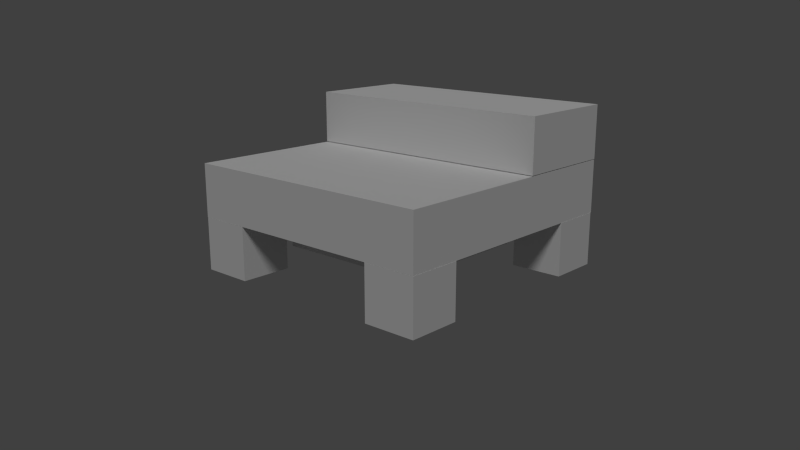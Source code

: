 # Source: table.blend  (saved by Blender 2.79.0; exported with 4.5.12 LTS)
import bpy
from mathutils import Matrix  # noqa: F401  (used for matrix-valued properties, if any)

bpy.ops.wm.read_factory_settings(use_empty=True)
scene = bpy.context.scene
scene.name = 'Scene'

# ---- collections
col_collection_1_001 = bpy.data.collections.new('Collection 1.001'); scene.collection.children.link(col_collection_1_001)
col_collection_2 = bpy.data.collections.new('Collection 2'); scene.collection.children.link(col_collection_2)
col_collection_4 = bpy.data.collections.new('Collection 4'); scene.collection.children.link(col_collection_4)

# ---- materials (node trees are filled in below, after node groups)
mat_material_001 = bpy.data.materials.new('Material.001')
mat_material_001.alpha_threshold = 0.0
mat_material_001.use_transparent_shadow = False
mat_material_001.roughness = 0.5
mat_material = bpy.data.materials.new('Material')
mat_material.alpha_threshold = 0.0
mat_material.use_transparent_shadow = False
mat_material.roughness = 0.5
mat_phobos_inertial = bpy.data.materials.new('phobos_inertial')
mat_phobos_inertial.alpha_threshold = 0.0
mat_phobos_inertial.use_transparent_shadow = False
mat_phobos_inertial.diffuse_color = (1.0, 0.18, 0.0, 1.0)
mat_phobos_inertial.roughness = 0.5

# ---- material node trees

# ---- world
world_world = bpy.data.worlds.new('World'); scene.world = world_world
world_world.color = (0.05088, 0.05088, 0.05088)
world_world.use_sun_shadow = False
world_world.sun_shadow_jitter_overblur = 0.0
world_world.cycles.sampling_method = 'NONE'
world_world.cycles.sample_map_resolution = 256

# ---- cameras
cam_camera = bpy.data.cameras.new('Camera')
cam_camera.clip_end = 100.0
cam_camera.lens = 35.0
cam_camera.sensor_width = 32.0
cam_camera.sensor_height = 18.0
cam_camera.display_size = 2.0
cam_camera.dof.focus_distance = 0.0
cam_camera.dof.aperture_fstop = 128.0
cam_camera.dof.aperture_blades = 6

# ---- lights
light_sun_001 = bpy.data.lights.new('Sun.001', 'SUN')
light_sun_001.transmission_factor = 0.0
light_sun_001.angle = 0.1993
light_sun_001.energy = 1.0
light_sun_001.shadow_buffer_clip_start = 0.5
light_sun_001.shadow_soft_size = 0.1
light_sun_001.shadow_cascade_max_distance = 1000.0

# ---- meshes
me_upper_mesh = bpy.data.meshes.new('upper_mesh')
me_upper_mesh.from_pydata([(-0.1, -0.25, -0.05), (-0.1, -0.25, 0.05), (-0.1, 0.25, -0.05), (-0.1, 0.25, 0.05), (0.1, -0.25, -0.05), (0.1, -0.25, 0.05), (0.1, 0.25, -0.05), (0.1, 0.25, 0.05)], [], [(0, 1, 3, 2), (2, 3, 7, 6), (6, 7, 5, 4), (4, 5, 1, 0), (2, 6, 4, 0), (7, 3, 1, 5)])
_uv = me_upper_mesh.uv_layers.new(name='UVMap')
_uv.uv.foreach_set('vector', [0.525, 0.4728, 0.525, 0.1368, 0.189, 0.1368, 0.189, 0.4728, 0.4919, 0.4728, 0.4919, 0.1368, 0.1559, 0.1368, 0.1559, 0.4728, 0.525, 0.4728, 0.525, 0.1368, 0.861, 0.1368, 0.861, 0.4728, 0.4919, 0.4728, 0.4919, 0.1368, 0.8278, 0.1368, 0.8278, 0.4728, 0.4919, 0.5149, 0.1559, 0.5149, 0.1559, 0.8509, 0.4919, 0.8509, 0.4919, 0.5149, 0.8278, 0.5149, 0.8278, 0.8509, 0.4919, 0.8509])
me_upper_mesh.materials.append(mat_material_001)
me_upper_mesh.use_remesh_preserve_volume = False
me_upper_mesh.use_remesh_preserve_attributes = False
me_upper_mesh.use_mirror_vertex_groups = False
me_upper_mesh.update()
me_table_visual_mesh = bpy.data.meshes.new('table_visual_mesh')
me_table_visual_mesh.from_pydata([(-0.2499, 0.1493, -0.1246), (-0.2499, 0.1493, -0.0246), (-0.2499, 0.2493, -0.1246), (-0.2499, 0.2493, -0.0246), (-0.1499, 0.1493, -0.1246), (-0.1499, 0.1493, -0.0246), (-0.1499, 0.2493, -0.1246), (-0.1499, 0.2493, -0.0246), (-0.2499, -0.2502, -0.1246), (-0.2499, -0.2502, -0.0246), (-0.2499, -0.1502, -0.1246), (-0.2499, -0.1502, -0.0246), (-0.1499, -0.2502, -0.1246), (-0.1499, -0.2502, -0.0246), (-0.1499, -0.1502, -0.1246), (-0.1499, -0.1502, -0.0246), (0.1481, -0.2502, -0.1246), (0.1481, -0.2502, -0.0246), (0.1481, -0.1502, -0.1246), (0.1481, -0.1502, -0.0246), (0.2481, -0.2502, -0.1246), (0.2481, -0.2502, -0.0246), (0.2481, -0.1502, -0.1246), (0.2481, -0.1502, -0.0246), (0.1481, 0.1493, -0.1246), (0.1481, 0.1493, -0.0246), (0.1481, 0.2493, -0.1246), (0.1481, 0.2493, -0.0246), (0.2481, 0.1493, -0.1246), (0.2481, 0.1493, -0.0246), (0.2481, 0.2493, -0.1246), (0.2481, 0.2493, -0.0246), (-0.2497, -0.2498, -0.02442), (-0.2497, -0.2498, 0.07558), (-0.2497, 0.2502, -0.02442), (-0.2497, 0.2502, 0.07558), (0.2503, -0.2498, -0.02442), (0.2503, -0.2498, 0.07558), (0.2503, 0.2502, -0.02442), (0.2503, 0.2502, 0.07558)], [], [(0, 1, 3, 2), (2, 3, 7, 6), (6, 7, 5, 4), (4, 5, 1, 0), (2, 6, 4, 0), (7, 3, 1, 5), (8, 9, 11, 10), (10, 11, 15, 14), (14, 15, 13, 12), (12, 13, 9, 8), (10, 14, 12, 8), (15, 11, 9, 13), (16, 17, 19, 18), (18, 19, 23, 22), (22, 23, 21, 20), (20, 21, 17, 16), (18, 22, 20, 16), (23, 19, 17, 21), (24, 25, 27, 26), (26, 27, 31, 30), (30, 31, 29, 28), (28, 29, 25, 24), (26, 30, 28, 24), (31, 27, 25, 29), (32, 33, 35, 34), (34, 35, 39, 38), (38, 39, 37, 36), (36, 37, 33, 32), (34, 38, 36, 32), (39, 35, 33, 37)])
_uv = me_table_visual_mesh.uv_layers.new(name='UVMap')
_uv.uv.foreach_set('vector', [0.7383, 0.5017, 0.7383, 0.6647, 0.9013, 0.6647, 0.9013, 0.5017, 0.09794, 0.5017, 0.09794, 0.6647, 0.2609, 0.6647, 0.2609, 0.5017, 0.9013, 0.5017, 0.9013, 0.6647, 0.7383, 0.6647, 0.7383, 0.5017, 0.2609, 0.5017, 0.2609, 0.6647, 0.09794, 0.6647, 0.09794, 0.5017, 0.09794, 0.9049, 0.2609, 0.9049, 0.2609, 0.7419, 0.09794, 0.7419, 0.2609, 0.9049, 0.09794, 0.9049, 0.09794, 0.7419, 0.2609, 0.7419, 0.08736, 0.5017, 0.08736, 0.6647, 0.2503, 0.6647, 0.2503, 0.5017, 0.09794, 0.5017, 0.09794, 0.6647, 0.2609, 0.6647, 0.2609, 0.5017, 0.2503, 0.5017, 0.2503, 0.6647, 0.08736, 0.6647, 0.08736, 0.5017, 0.2609, 0.5017, 0.2609, 0.6647, 0.09794, 0.6647, 0.09794, 0.5017, 0.09794, 0.254, 0.2609, 0.254, 0.2609, 0.09098, 0.09794, 0.09098, 0.2609, 0.254, 0.09794, 0.254, 0.09794, 0.09098, 0.2609, 0.09098, 0.08736, 0.5017, 0.08736, 0.6647, 0.2503, 0.6647, 0.2503, 0.5017, 0.7466, 0.5017, 0.7466, 0.6647, 0.9096, 0.6647, 0.9096, 0.5017, 0.2503, 0.5017, 0.2503, 0.6647, 0.08736, 0.6647, 0.08736, 0.5017, 0.9096, 0.5017, 0.9096, 0.6647, 0.7466, 0.6647, 0.7466, 0.5017, 0.7466, 0.254, 0.9096, 0.254, 0.9096, 0.09098, 0.7466, 0.09098, 0.9096, 0.254, 0.7466, 0.254, 0.7466, 0.09098, 0.9096, 0.09098, 0.7383, 0.5017, 0.7383, 0.6647, 0.9013, 0.6647, 0.9013, 0.5017, 0.7466, 0.5017, 0.7466, 0.6647, 0.9096, 0.6647, 0.9096, 0.5017, 0.9013, 0.5017, 0.9013, 0.6647, 0.7383, 0.6647, 0.7383, 0.5017, 0.9096, 0.5017, 0.9096, 0.6647, 0.7466, 0.6647, 0.7466, 0.5017, 0.7466, 0.9049, 0.9096, 0.9049, 0.9096, 0.7419, 0.7466, 0.7419, 0.9096, 0.9049, 0.7466, 0.9049, 0.7466, 0.7419, 0.9096, 0.7419, 0.08787, 0.665, 0.08787, 0.828, 0.9028, 0.828, 0.9028, 0.665, 0.09833, 0.665, 0.09833, 0.828, 0.9132, 0.828, 0.9132, 0.665, 0.9028, 0.665, 0.9028, 0.828, 0.08787, 0.828, 0.08787, 0.665, 0.9132, 0.665, 0.9132, 0.828, 0.09833, 0.828, 0.09833, 0.665, 0.09833, 0.9064, 0.9132, 0.9064, 0.9132, 0.0915, 0.09833, 0.0915, 0.9132, 0.9064, 0.09833, 0.9064, 0.09833, 0.0915, 0.9132, 0.0915])
me_table_visual_mesh.materials.append(mat_material)
me_table_visual_mesh.use_remesh_preserve_volume = False
me_table_visual_mesh.use_remesh_preserve_attributes = False
me_table_visual_mesh.use_mirror_vertex_groups = False
me_table_visual_mesh.update()
me_cube_003 = bpy.data.meshes.new('Cube.003')
me_cube_003.from_pydata([(-0.015, -0.015, -0.015), (-0.015, -0.015, 0.015), (-0.015, 0.015, -0.015), (-0.015, 0.015, 0.015), (0.015, -0.015, -0.015), (0.015, -0.015, 0.015), (0.015, 0.015, -0.015), (0.015, 0.015, 0.015)], [], [(0, 1, 3, 2), (2, 3, 7, 6), (6, 7, 5, 4), (4, 5, 1, 0), (2, 6, 4, 0), (7, 3, 1, 5)])
me_cube_003.materials.append(mat_phobos_inertial)
me_cube_003.use_remesh_preserve_volume = False
me_cube_003.use_remesh_preserve_attributes = False
me_cube_003.use_mirror_vertex_groups = False
me_cube_003.update()
me_cube_001 = bpy.data.meshes.new('Cube.001')
me_cube_001.from_pydata([(-0.015, -0.015, -0.015), (-0.015, -0.015, 0.015), (-0.015, 0.015, -0.015), (-0.015, 0.015, 0.015), (0.015, -0.015, -0.015), (0.015, -0.015, 0.015), (0.015, 0.015, -0.015), (0.015, 0.015, 0.015)], [], [(0, 1, 3, 2), (2, 3, 7, 6), (6, 7, 5, 4), (4, 5, 1, 0), (2, 6, 4, 0), (7, 3, 1, 5)])
me_cube_001.materials.append(mat_phobos_inertial)
me_cube_001.use_remesh_preserve_volume = False
me_cube_001.use_remesh_preserve_attributes = False
me_cube_001.use_mirror_vertex_groups = False
me_cube_001.update()
me_cube_002 = bpy.data.meshes.new('Cube.002')
me_cube_002.from_pydata([(-0.05, -0.25, -0.05), (-0.05, -0.25, 0.05), (-0.05, 0.25, -0.05), (-0.05, 0.25, 0.05), (0.05, -0.25, -0.05), (0.05, -0.25, 0.05), (0.05, 0.25, -0.05), (0.05, 0.25, 0.05)], [], [(0, 1, 3, 2), (2, 3, 7, 6), (6, 7, 5, 4), (4, 5, 1, 0), (2, 6, 4, 0), (7, 3, 1, 5)])
me_cube_002.materials.append(mat_material_001)
me_cube_002.use_remesh_preserve_volume = False
me_cube_002.use_remesh_preserve_attributes = False
me_cube_002.use_mirror_vertex_groups = False
me_cube_002.update()
me_cube = bpy.data.meshes.new('Cube')
me_cube.from_pydata([(-0.2501, -0.2502, -0.1001), (-0.2501, -0.2502, 0.1001), (-0.2501, 0.2502, -0.1001), (-0.2501, 0.2502, 0.1001), (0.2501, -0.2502, -0.1001), (0.2501, -0.2502, 0.1001), (0.2501, 0.2502, -0.1001), (0.2501, 0.2502, 0.1001)], [], [(0, 1, 3, 2), (2, 3, 7, 6), (6, 7, 5, 4), (4, 5, 1, 0), (2, 6, 4, 0), (7, 3, 1, 5)])
me_cube.materials.append(mat_material)
me_cube.use_remesh_preserve_volume = False
me_cube.use_remesh_preserve_attributes = False
me_cube.use_mirror_vertex_groups = False
me_cube.update()
arm_armature = bpy.data.armatures.new('Armature')  # bones are not reproduced
arm_armature_001 = bpy.data.armatures.new('Armature.001')  # bones are not reproduced

# ---- objects
ob_camera = bpy.data.objects.new('Camera', cam_camera)
ob_table = bpy.data.objects.new('table', arm_armature)
ob_upper = bpy.data.objects.new('upper', arm_armature_001)
ob_upper_visual = bpy.data.objects.new('upper_visual', me_upper_mesh)
ob_table_visual = bpy.data.objects.new('table_visual', me_table_visual_mesh)
ob_sun = bpy.data.objects.new('Sun', light_sun_001)
ob_inertial_upper_visual = bpy.data.objects.new('inertial_upper_visual', me_cube_003)
ob_inertial_table_visual = bpy.data.objects.new('inertial_table_visual', me_cube_001)
ob_upper_visual_000 = bpy.data.objects.new('upper_visual.000', me_cube_002)
ob_table_visual_000 = bpy.data.objects.new('table_visual.000', me_cube)

# ---- transforms, parenting, visibility, modifiers, constraints
ob_camera.location = (-1.156, -1.048, 0.5096)
ob_camera.rotation_euler = (1.302, -5.057e-07, -0.833)
ob_camera.scale = (1.0, 1.0, 1.0)
ob_camera.lineart.crease_threshold = 0.0
ob_table.location = (0.0002775, -5.802e-05, 0.1238)
ob_table.lineart.crease_threshold = 0.0
ob_upper.parent = ob_table
ob_upper.matrix_parent_inverse = Matrix(((1.0, 0.0, 0.0, -0.0002775), (0.0, 1.0, 0.0, 5.802e-05), (0.0, 0.0, 1.0, -0.1238), (0.0, 0.0, 0.0, 1.0)))
ob_upper.location = (0.2011, -0.0001825, 0.2507)
ob_upper.lineart.crease_threshold = 0.0
ob_upper_visual.parent = ob_upper
ob_upper_visual.matrix_parent_inverse = Matrix(((1.0, 0.0, 0.0, -0.1978), (0.0, 1.0, 0.0, -0.0005232), (0.0, 0.0, 1.0, -0.2511), (0.0, 0.0, 0.0, 1.0)))
ob_upper_visual.location = (0.1476, 0.0005232, 0.2511)
ob_upper_visual.lineart.crease_threshold = 0.0
ob_table_visual.parent = ob_table
ob_table_visual.matrix_parent_inverse = Matrix(((1.0, 0.0, 0.0, -0.0002775), (0.0, 1.0, 0.0, 5.802e-05), (0.0, 0.0, 1.0, -0.1238), (0.0, 0.0, 0.0, 1.0)))
ob_table_visual.location = (0.0002775, -5.802e-05, 0.1238)
ob_table_visual.lineart.crease_threshold = 0.0
ob_sun.location = (-0.3345, -0.3908, -14.74)
ob_sun.rotation_euler = (0.0, -0.7133, 0.6967)
ob_sun.lineart.crease_threshold = 0.0
ob_inertial_upper_visual.parent = ob_upper
ob_inertial_upper_visual.matrix_parent_inverse = Matrix(((1.0, 0.0, 0.0, -0.1978), (0.0, 1.0, 0.0, -0.0005232), (0.0, 0.0, 1.0, -0.2511), (0.0, 0.0, 0.0, 1.0)))
ob_inertial_upper_visual.location = (0.1978, 0.0005232, 0.2511)
ob_inertial_upper_visual.scale = (0.5586, 0.5586, 0.5586)
ob_inertial_upper_visual.lineart.crease_threshold = 0.0
ob_inertial_table_visual.parent = ob_table
ob_inertial_table_visual.matrix_parent_inverse = Matrix(((1.0, 0.0, 0.0, -0.0002775), (0.0, 1.0, 0.0, 5.802e-05), (0.0, 0.0, 1.0, -0.1238), (0.0, 0.0, 0.0, 1.0)))
ob_inertial_table_visual.location = (0.0002775, -5.802e-05, 0.1238)
ob_inertial_table_visual.lineart.crease_threshold = 0.0
ob_upper_visual_000.parent = ob_upper
ob_upper_visual_000.matrix_parent_inverse = Matrix(((1.0, 0.0, 0.0, -0.1978), (0.0, 1.0, 0.0, -0.0005232), (0.0, 0.0, 1.0, -0.2511), (0.0, 0.0, 0.0, 1.0)))
ob_upper_visual_000.location = (0.1978, 0.0005232, 0.2511)
ob_upper_visual_000.scale = (0.5586, 0.5586, 0.5586)
ob_upper_visual_000.lineart.crease_threshold = 0.0
ob_table_visual_000.parent = ob_table
ob_table_visual_000.matrix_parent_inverse = Matrix(((1.0, 0.0, 0.0, -0.0002775), (0.0, 1.0, 0.0, 5.802e-05), (0.0, 0.0, 1.0, -0.1238), (0.0, 0.0, 0.0, 1.0)))
ob_table_visual_000.location = (0.0004732, -6.108e-05, 0.09932)
ob_table_visual_000.scale = (0.5686, 0.5686, 0.5686)
ob_table_visual_000.lineart.crease_threshold = 0.0

# ---- collection membership
col_collection_1_001.objects.link(ob_camera)
col_collection_1_001.objects.link(ob_table)
col_collection_1_001.objects.link(ob_upper)
col_collection_1_001.objects.link(ob_upper_visual)
col_collection_1_001.objects.link(ob_table_visual)
col_collection_1_001.objects.link(ob_sun)
col_collection_2.objects.link(ob_inertial_upper_visual)
col_collection_2.objects.link(ob_inertial_table_visual)
col_collection_4.objects.link(ob_upper_visual_000)
col_collection_4.objects.link(ob_table_visual_000)

# ---- scene / render settings (as saved in the file)
scene.camera = ob_camera
scene.frame_start = 1; scene.frame_end = 250; scene.frame_set(206)
scene.render.engine = 'BLENDER_EEVEE_NEXT'
scene.render.resolution_percentage = 50
scene.render.dither_intensity = 0.0
scene.cycles.use_denoising = False
scene.cycles.samples = 10
scene.cycles.sampling_pattern = 'TABULATED_SOBOL'
scene.cycles.light_sampling_threshold = 0.0
scene.cycles.use_adaptive_sampling = False
scene.cycles.use_light_tree = False
scene.cycles.blur_glossy = 0.0
scene.cycles.pixel_filter_type = 'GAUSSIAN'
scene.cycles.sample_clamp_indirect = 0.0
scene.view_settings.view_transform = 'Standard'
bpy.context.view_layer.update()
